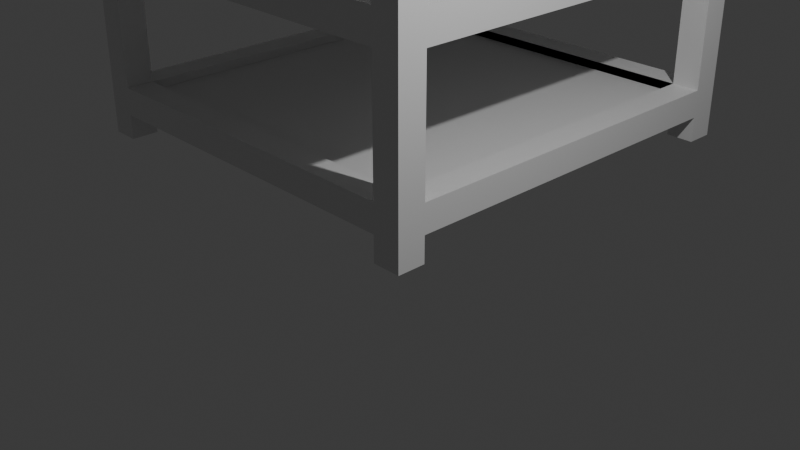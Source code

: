 # Source: Shelf01.blend  (saved by Blender 4.5.90; exported with 4.5.12 LTS)
import bpy
from mathutils import Matrix  # noqa: F401  (used for matrix-valued properties, if any)

bpy.ops.wm.read_factory_settings(use_empty=True)
scene = bpy.context.scene
scene.name = 'Scene'

# ---- collections
col_collection = bpy.data.collections.new('Collection'); scene.collection.children.link(col_collection)

# ---- materials (node trees are filled in below, after node groups)
mat_material = bpy.data.materials.new('Material')
mat_material.alpha_threshold = 0.0
mat_material.roughness = 0.5
mat_material.line_color = (0.0, 0.0, 0.0, 1.0)

# ---- material node trees
mat_material.use_nodes = True; mat_material.node_tree.nodes.clear()
_N = mat_material.node_tree.nodes; _L = mat_material.node_tree.links
n0 = _N.new('ShaderNodeOutputMaterial'); n0.name = 'Material Output'; n0.location = (200, 100)
n1 = _N.new('ShaderNodeBsdfPrincipled'); n1.name = 'Principled BSDF'; n1.location = (-200, 100)
n1.inputs[3].default_value = 1.45
_L.new(n1.outputs[0], n0.inputs[0])
n0.is_active_output = True

# ---- world
world_world = bpy.data.worlds.new('World'); scene.world = world_world
world_world.use_nodes = True; world_world.node_tree.nodes.clear()
_N = world_world.node_tree.nodes; _L = world_world.node_tree.links
n0 = _N.new('ShaderNodeOutputWorld'); n0.name = 'World Output'; n0.location = (200, 100)
n1 = _N.new('ShaderNodeBackground'); n1.name = 'Background'; n1.location = (-200, 100)
n1.inputs[0].default_value = (0.05088, 0.05088, 0.05088, 1.0)
_L.new(n1.outputs[0], n0.inputs[0])
n0.is_active_output = True
world_world.color = (0.05088, 0.05088, 0.05088)
world_world.sun_shadow_jitter_overblur = 0.0

# ---- cameras
cam_camera = bpy.data.cameras.new('Camera')
cam_camera.clip_end = 100.0
cam_camera.ortho_scale = 7.314

# ---- lights
light_light = bpy.data.lights.new('Light', 'POINT')
light_light.energy = 1000.0
light_light.shadow_soft_size = 0.1

# ---- meshes
me_cube = bpy.data.meshes.new('Cube')
me_cube.from_pydata([(1.0, 1.0, 1.0), (1.0, 1.0, -1.0), (1.0, -1.0, 1.0), (1.0, -1.0, -1.0), (-1.0, 1.0, 1.0), (-1.0, 1.0, -1.0), (-1.0, -1.0, 1.0), (-1.0, -1.0, -1.0), (1.0, -1.0, 9.707), (-1.0, -1.0, 9.707), (1.0, 1.0, 9.707), (-1.0, 1.0, 9.707), (1.0, -1.0, 11.93), (-1.0, -1.0, 11.93), (1.0, 1.0, 11.93), (-1.0, 1.0, 11.93), (1.0, -1.0, 20.45), (-1.0, -1.0, 20.45), (1.0, 1.0, 20.45), (-1.0, 1.0, 20.45), (1.0, -1.0, 22.68), (-1.0, -1.0, 22.68), (1.0, 1.0, 22.68), (-1.0, 1.0, 22.68), (1.0, -1.0, 31.55), (-1.0, -1.0, 31.55), (1.0, 1.0, 31.55), (-1.0, 1.0, 31.55), (1.0, -1.0, 33.71), (-1.0, -1.0, 33.71), (1.0, 1.0, 33.71), (-1.0, 1.0, 33.71), (1.0, -1.0, 43.15), (-1.0, -1.0, 43.15), (1.0, 1.0, 43.15), (-1.0, 1.0, 43.15), (1.0, -1.0, 45.44), (-1.0, -1.0, 45.44), (1.0, 1.0, 45.44), (-1.0, 1.0, 45.44), (1.0, 29.36, 1.0), (1.0, 29.36, -1.0), (1.0, 27.36, 1.0), (1.0, 27.36, -1.0), (-1.0, 29.36, 1.0), (-1.0, 29.36, -1.0), (-1.0, 27.36, 1.0), (-1.0, 27.36, -1.0), (1.0, 27.36, 9.707), (-1.0, 27.36, 9.707), (1.0, 29.36, 9.707), (-1.0, 29.36, 9.707), (1.0, 27.36, 11.93), (-1.0, 27.36, 11.93), (1.0, 29.36, 11.93), (-1.0, 29.36, 11.93), (1.0, 27.36, 20.45), (-1.0, 27.36, 20.45), (1.0, 29.36, 20.45), (-1.0, 29.36, 20.45), (1.0, 27.36, 22.68), (-1.0, 27.36, 22.68), (1.0, 29.36, 22.68), (-1.0, 29.36, 22.68), (1.0, 27.36, 31.55), (-1.0, 27.36, 31.55), (1.0, 29.36, 31.55), (-1.0, 29.36, 31.55), (1.0, 27.36, 33.71), (-1.0, 27.36, 33.71), (1.0, 29.36, 33.71), (-1.0, 29.36, 33.71), (1.0, 27.36, 43.15), (-1.0, 27.36, 43.15), (1.0, 29.36, 43.15), (-1.0, 29.36, 43.15), (1.0, 27.36, 45.44), (-1.0, 27.36, 45.44), (1.0, 29.36, 45.44), (-1.0, 29.36, 45.44), (1.0, -1.0, 48.75), (-1.0, -1.0, 48.75), (1.0, 1.0, 48.75), (-1.0, 1.0, 48.75), (1.0, 27.36, 48.75), (-1.0, 27.36, 48.75), (1.0, 29.36, 48.75), (-1.0, 29.36, 48.75), (-1.0, 1.0, -2.817), (-1.0, -1.0, -2.817), (1.0, 1.0, -2.817), (1.0, -1.0, -2.817), (-1.0, 29.36, -2.817), (-1.0, 27.36, -2.817), (1.0, 29.36, -2.817), (1.0, 27.36, -2.817), (-26.49, 1.0, 1.0), (-26.49, 1.0, -1.0), (-26.49, -1.0, 1.0), (-26.49, -1.0, -1.0), (-28.49, 1.0, 1.0), (-28.49, 1.0, -1.0), (-28.49, -1.0, 1.0), (-28.49, -1.0, -1.0), (-26.49, -1.0, 9.707), (-28.49, -1.0, 9.707), (-26.49, 1.0, 9.707), (-28.49, 1.0, 9.707), (-26.49, -1.0, 11.93), (-28.49, -1.0, 11.93), (-26.49, 1.0, 11.93), (-28.49, 1.0, 11.93), (-26.49, -1.0, 20.45), (-28.49, -1.0, 20.45), (-26.49, 1.0, 20.45), (-28.49, 1.0, 20.45), (-26.49, -1.0, 22.68), (-28.49, -1.0, 22.68), (-26.49, 1.0, 22.68), (-28.49, 1.0, 22.68), (-26.49, -1.0, 31.55), (-28.49, -1.0, 31.55), (-26.49, 1.0, 31.55), (-28.49, 1.0, 31.55), (-26.49, -1.0, 33.71), (-28.49, -1.0, 33.71), (-26.49, 1.0, 33.71), (-28.49, 1.0, 33.71), (-26.49, -1.0, 43.15), (-28.49, -1.0, 43.15), (-26.49, 1.0, 43.15), (-28.49, 1.0, 43.15), (-26.49, -1.0, 45.44), (-28.49, -1.0, 45.44), (-26.49, 1.0, 45.44), (-28.49, 1.0, 45.44), (-26.49, 29.36, 1.0), (-26.49, 29.36, -1.0), (-26.49, 27.36, 1.0), (-26.49, 27.36, -1.0), (-28.49, 29.36, 1.0), (-28.49, 29.36, -1.0), (-28.49, 27.36, 1.0), (-28.49, 27.36, -1.0), (-26.49, 27.36, 9.707), (-28.49, 27.36, 9.707), (-26.49, 29.36, 9.707), (-28.49, 29.36, 9.707), (-26.49, 27.36, 11.93), (-28.49, 27.36, 11.93), (-26.49, 29.36, 11.93), (-28.49, 29.36, 11.93), (-26.49, 27.36, 20.45), (-28.49, 27.36, 20.45), (-26.49, 29.36, 20.45), (-28.49, 29.36, 20.45), (-26.49, 27.36, 22.68), (-28.49, 27.36, 22.68), (-26.49, 29.36, 22.68), (-28.49, 29.36, 22.68), (-26.49, 27.36, 31.55), (-28.49, 27.36, 31.55), (-26.49, 29.36, 31.55), (-28.49, 29.36, 31.55), (-26.49, 27.36, 33.71), (-28.49, 27.36, 33.71), (-26.49, 29.36, 33.71), (-28.49, 29.36, 33.71), (-26.49, 27.36, 43.15), (-28.49, 27.36, 43.15), (-26.49, 29.36, 43.15), (-28.49, 29.36, 43.15), (-26.49, 27.36, 45.44), (-28.49, 27.36, 45.44), (-26.49, 29.36, 45.44), (-28.49, 29.36, 45.44), (-26.49, -1.0, 48.75), (-28.49, -1.0, 48.75), (-26.49, 1.0, 48.75), (-28.49, 1.0, 48.75), (-26.49, 27.36, 48.75), (-28.49, 27.36, 48.75), (-26.49, 29.36, 48.75), (-28.49, 29.36, 48.75), (-28.49, 1.0, -2.817), (-28.49, -1.0, -2.817), (-26.49, 1.0, -2.817), (-26.49, -1.0, -2.817), (-28.49, 29.36, -2.817), (-28.49, 27.36, -2.817), (-26.49, 29.36, -2.817), (-26.49, 27.36, -2.817), (-1.0, 27.36, 11.18), (-1.0, 1.0, 11.18), (-26.49, 27.36, 11.18), (-26.49, 1.0, 11.18), (-1.0, 27.36, 10.2), (-1.0, 1.0, 10.2), (-26.49, 1.0, 10.2), (-26.49, 27.36, 10.2), (-1.0, 27.36, 22.06), (-1.0, 1.0, 22.06), (-26.49, 27.36, 22.06), (-26.49, 1.0, 22.06), (-1.0, 27.36, 21.07), (-1.0, 1.0, 21.07), (-26.49, 1.0, 21.07), (-26.49, 27.36, 21.07), (-1.0, 27.36, 33.08), (-1.0, 1.0, 33.08), (-1.0, 27.36, 44.81), (-1.0, 1.0, 44.81), (-1.0, 27.36, 0.375), (-1.0, 1.0, 0.375), (-26.49, 27.36, 33.08), (-26.49, 1.0, 33.08), (-26.49, 27.36, 44.81), (-26.49, 1.0, 44.81), (-26.49, 27.36, 0.375), (-26.49, 1.0, 0.375), (-1.0, 27.36, 32.25), (-1.0, 1.0, 32.25), (-1.0, 27.36, 43.85), (-1.0, 1.0, 43.85), (-1.0, 27.36, -0.2992), (-1.0, 1.0, -0.2992), (-26.49, 1.0, 32.25), (-26.49, 27.36, 32.25), (-26.49, 1.0, 43.85), (-26.49, 27.36, 43.85), (-26.49, 1.0, -0.2992), (-26.49, 27.36, -0.2992)], [], [(0, 4, 11, 10), (3, 2, 6, 7), (96, 98, 6, 4), (7, 5, 88, 89), (1, 0, 2, 3), (42, 46, 4, 0), (9, 8, 12, 13), (6, 2, 8, 9), (4, 6, 9, 11), (2, 0, 10, 8), (14, 15, 19, 18), (52, 53, 15, 14), (8, 10, 14, 12), (110, 108, 13, 15), (118, 116, 21, 23), (12, 14, 18, 16), (15, 13, 17, 19), (13, 12, 16, 17), (22, 23, 27, 26), (17, 16, 20, 21), (60, 61, 23, 22), (16, 18, 22, 20), (24, 26, 30, 28), (20, 22, 26, 24), (23, 21, 25, 27), (21, 20, 24, 25), (31, 29, 33, 35), (126, 124, 29, 31), (25, 24, 28, 29), (68, 69, 31, 30), (76, 77, 39, 38), (29, 28, 32, 33), (30, 31, 35, 34), (28, 30, 34, 32), (39, 37, 81, 83), (32, 34, 38, 36), (134, 132, 37, 39), (33, 32, 36, 37), (14, 12, 13, 15), (40, 44, 51, 50), (43, 42, 0, 1), (136, 138, 46, 44), (45, 41, 94, 92), (41, 40, 42, 43), (45, 44, 40, 41), (48, 52, 14, 10), (46, 42, 48, 49), (44, 46, 49, 51), (42, 40, 50, 48), (54, 55, 59, 58), (50, 51, 55, 54), (48, 50, 54, 52), (150, 148, 53, 55), (158, 156, 61, 63), (52, 54, 58, 56), (55, 53, 57, 59), (53, 52, 56, 57), (62, 63, 67, 66), (56, 60, 22, 18), (58, 59, 63, 62), (56, 58, 62, 60), (64, 66, 70, 68), (60, 62, 66, 64), (63, 61, 65, 67), (61, 60, 64, 65), (71, 69, 73, 75), (166, 164, 69, 71), (64, 68, 30, 26), (66, 67, 71, 70), (74, 75, 79, 78), (69, 68, 72, 73), (70, 71, 75, 74), (68, 70, 74, 72), (78, 79, 87, 86), (72, 74, 78, 76), (174, 172, 77, 79), (72, 76, 38, 34), (54, 52, 53, 55), (53, 49, 11, 15), (49, 48, 10, 11), (61, 57, 19, 23), (57, 56, 18, 19), (96, 4, 213, 219), (65, 64, 26, 27), (69, 164, 214, 208), (73, 72, 34, 35), (4, 46, 212, 213), (47, 43, 1, 5), (82, 83, 81, 80), (86, 87, 85, 84), (76, 78, 86, 84), (37, 36, 80, 81), (38, 39, 83, 82), (79, 77, 85, 87), (36, 38, 82, 80), (77, 76, 84, 85), (88, 90, 91, 89), (92, 94, 95, 93), (1, 3, 91, 90), (43, 47, 93, 95), (5, 1, 90, 88), (41, 43, 95, 94), (47, 45, 92, 93), (3, 7, 89, 91), (96, 100, 107, 106), (99, 98, 102, 103), (103, 102, 100, 101), (103, 101, 184, 185), (97, 96, 4, 5), (138, 142, 100, 96), (105, 104, 108, 109), (102, 98, 104, 105), (100, 102, 105, 107), (98, 96, 106, 104), (110, 111, 115, 114), (148, 149, 111, 110), (11, 106, 198, 197), (107, 105, 109, 111), (115, 113, 117, 119), (108, 110, 114, 112), (111, 109, 113, 115), (109, 108, 112, 113), (118, 119, 123, 122), (113, 112, 116, 117), (156, 157, 119, 118), (19, 114, 206, 205), (122, 126, 31, 27), (116, 118, 122, 120), (119, 117, 121, 123), (117, 116, 120, 121), (127, 125, 129, 131), (123, 121, 125, 127), (121, 120, 124, 125), (164, 165, 127, 126), (172, 173, 135, 134), (125, 124, 128, 129), (126, 127, 131, 130), (124, 126, 130, 128), (135, 133, 177, 179), (130, 134, 39, 35), (131, 129, 133, 135), (129, 128, 132, 133), (110, 108, 109, 111), (136, 140, 147, 146), (130, 168, 229, 228), (143, 142, 140, 141), (141, 137, 190, 188), (137, 136, 44, 45), (141, 140, 136, 137), (144, 148, 110, 106), (142, 138, 144, 145), (140, 142, 145, 147), (138, 136, 146, 144), (150, 151, 155, 154), (146, 147, 151, 150), (146, 150, 55, 51), (147, 145, 149, 151), (155, 153, 157, 159), (148, 150, 154, 152), (151, 149, 153, 155), (149, 148, 152, 153), (158, 159, 163, 162), (152, 156, 118, 114), (154, 155, 159, 158), (154, 158, 63, 59), (162, 166, 71, 67), (156, 158, 162, 160), (159, 157, 161, 163), (157, 156, 160, 161), (167, 165, 169, 171), (163, 161, 165, 167), (73, 35, 223, 222), (162, 163, 167, 166), (170, 171, 175, 174), (165, 164, 168, 169), (166, 167, 171, 170), (164, 166, 170, 168), (174, 175, 183, 182), (170, 174, 79, 75), (171, 169, 173, 175), (122, 160, 227, 226), (150, 148, 149, 151), (149, 145, 107, 111), (145, 144, 106, 107), (157, 153, 115, 119), (153, 152, 114, 115), (165, 161, 123, 127), (161, 160, 122, 123), (173, 169, 131, 135), (169, 168, 130, 131), (142, 143, 101, 100), (143, 139, 97, 101), (178, 179, 177, 176), (182, 183, 181, 180), (172, 174, 182, 180), (133, 132, 176, 177), (134, 135, 179, 178), (175, 173, 181, 183), (132, 134, 178, 176), (173, 172, 180, 181), (184, 186, 187, 185), (188, 190, 191, 189), (97, 99, 187, 186), (139, 143, 189, 191), (101, 97, 186, 184), (137, 139, 191, 190), (143, 141, 188, 189), (99, 103, 185, 187), (138, 139, 47, 46), (139, 137, 45, 47), (53, 148, 194, 192), (144, 146, 51, 49), (156, 118, 203, 202), (152, 154, 59, 57), (164, 160, 65, 69), (160, 162, 67, 65), (172, 168, 73, 77), (168, 170, 75, 73), (98, 99, 7, 6), (99, 97, 5, 7), (108, 104, 9, 13), (104, 106, 11, 9), (116, 112, 17, 21), (112, 114, 19, 17), (124, 120, 25, 29), (120, 122, 27, 25), (132, 128, 33, 37), (128, 130, 35, 33), (192, 194, 195, 193), (148, 110, 195, 194), (110, 15, 193, 195), (15, 53, 192, 193), (199, 196, 197, 198), (49, 11, 197, 196), (144, 49, 196, 199), (106, 144, 199, 198), (200, 202, 203, 201), (118, 23, 201, 203), (23, 61, 200, 201), (61, 156, 202, 200), (207, 204, 205, 206), (57, 19, 205, 204), (152, 57, 204, 207), (114, 152, 207, 206), (214, 215, 209, 208), (216, 217, 211, 210), (218, 219, 213, 212), (77, 172, 216, 210), (164, 126, 215, 214), (172, 134, 217, 216), (46, 138, 218, 212), (31, 69, 208, 209), (126, 31, 209, 215), (138, 96, 219, 218), (39, 77, 210, 211), (134, 39, 211, 217), (230, 231, 224, 225), (226, 227, 220, 221), (228, 229, 222, 223), (47, 5, 225, 224), (27, 122, 226, 221), (160, 65, 220, 227), (97, 139, 231, 230), (35, 130, 228, 223), (168, 73, 222, 229), (5, 97, 230, 225), (139, 47, 224, 231), (65, 27, 221, 220)])
_uv = me_cube.uv_layers.new(name='UVMap')
_uv.uv.foreach_set('vector', [0.625, 0.5, 0.625, 0.25, 0.625, 0.25, 0.625, 0.5, 0.375, 0.75, 0.625, 0.75, 0.625, 1.0, 0.375, 1.0, 0.625, 0.5, 0.625, 0.75, 0.625, 0.0, 0.625, 0.25, 0.375, 0.0, 0.375, 0.25, 0.375, 0.25, 0.375, 0.0, 0.375, 0.5, 0.625, 0.5, 0.625, 0.75, 0.375, 0.75, 0.625, 0.75, 0.625, 1.0, 0.625, 0.25, 0.625, 0.5, 0.625, 1.0, 0.625, 0.75, 0.625, 0.75, 0.625, 1.0, 0.625, 1.0, 0.625, 0.75, 0.625, 0.75, 0.625, 1.0, 0.625, 0.25, 0.625, 0.0, 0.625, 0.0, 0.625, 0.25, 0.625, 0.75, 0.625, 0.5, 0.625, 0.5, 0.625, 0.75, 0.625, 0.5, 0.625, 0.25, 0.625, 0.25, 0.625, 0.5, 0.0, 0.0, 0.0, 0.0, 0.0, 0.0, 0.0, 0.0, 0.625, 0.75, 0.625, 0.5, 0.625, 0.5, 0.625, 0.75, 0.0, 0.0, 0.0, 0.0, 0.0, 0.0, 0.0, 0.0, 0.625, 0.5, 0.625, 0.75, 0.625, 0.0, 0.625, 0.25, 0.625, 0.75, 0.625, 0.5, 0.625, 0.5, 0.625, 0.75, 0.625, 0.25, 0.625, 0.0, 0.625, 0.0, 0.625, 0.25, 0.625, 1.0, 0.625, 0.75, 0.625, 0.75, 0.625, 1.0, 0.625, 0.5, 0.625, 0.25, 0.625, 0.25, 0.625, 0.5, 0.625, 1.0, 0.625, 0.75, 0.625, 0.75, 0.625, 1.0, 0.625, 0.75, 0.625, 1.0, 0.625, 0.25, 0.625, 0.5, 0.625, 0.75, 0.625, 0.5, 0.625, 0.5, 0.625, 0.75, 0.625, 0.75, 0.625, 0.5, 0.625, 0.5, 0.625, 0.75, 0.625, 0.75, 0.625, 0.5, 0.625, 0.5, 0.625, 0.75, 0.625, 0.25, 0.625, 0.0, 0.625, 0.0, 0.625, 0.25, 0.625, 1.0, 0.625, 0.75, 0.625, 0.75, 0.625, 1.0, 0.625, 0.25, 0.625, 0.0, 0.625, 0.0, 0.625, 0.25, 0.625, 0.5, 0.625, 0.75, 0.625, 0.0, 0.625, 0.25, 0.625, 1.0, 0.625, 0.75, 0.625, 0.75, 0.625, 1.0, 0.625, 0.75, 0.625, 1.0, 0.625, 0.25, 0.625, 0.5, 0.625, 0.75, 0.875, 0.75, 0.875, 0.5, 0.625, 0.5, 0.625, 1.0, 0.625, 0.75, 0.625, 0.75, 0.625, 1.0, 0.625, 0.5, 0.625, 0.25, 0.625, 0.25, 0.625, 0.5, 0.625, 0.75, 0.625, 0.5, 0.625, 0.5, 0.625, 0.75, 0.625, 0.25, 0.625, 0.0, 0.625, 0.0, 0.625, 0.25, 0.625, 0.75, 0.625, 0.5, 0.625, 0.5, 0.625, 0.75, 0.625, 0.5, 0.625, 0.75, 0.625, 0.0, 0.625, 0.25, 0.625, 1.0, 0.625, 0.75, 0.625, 0.75, 0.625, 1.0, 0.0, 0.0, 0.0, 0.0, 0.0, 0.0, 0.0, 0.0, 0.625, 0.5, 0.625, 0.25, 0.625, 0.25, 0.625, 0.5, 0.375, 0.75, 0.625, 0.75, 0.625, 0.5, 0.375, 0.5, 0.625, 0.5, 0.625, 0.75, 0.625, 0.0, 0.625, 0.25, 0.375, 0.25, 0.375, 0.5, 0.375, 0.5, 0.375, 0.25, 0.375, 0.5, 0.625, 0.5, 0.625, 0.75, 0.375, 0.75, 0.375, 0.25, 0.625, 0.25, 0.625, 0.5, 0.375, 0.5, 0.625, 0.75, 0.625, 0.75, 0.625, 0.5, 0.625, 0.5, 0.625, 1.0, 0.625, 0.75, 0.625, 0.75, 0.625, 1.0, 0.625, 0.25, 0.625, 0.0, 0.625, 0.0, 0.625, 0.25, 0.625, 0.75, 0.625, 0.5, 0.625, 0.5, 0.625, 0.75, 0.625, 0.5, 0.625, 0.25, 0.625, 0.25, 0.625, 0.5, 0.625, 0.5, 0.625, 0.25, 0.625, 0.25, 0.625, 0.5, 0.625, 0.75, 0.625, 0.5, 0.625, 0.5, 0.625, 0.75, 0.0, 0.0, 0.0, 0.0, 0.0, 0.0, 0.0, 0.0, 0.625, 0.5, 0.625, 0.75, 0.625, 0.0, 0.625, 0.25, 0.625, 0.75, 0.625, 0.5, 0.625, 0.5, 0.625, 0.75, 0.625, 0.25, 0.625, 0.0, 0.625, 0.0, 0.625, 0.25, 0.625, 1.0, 0.625, 0.75, 0.625, 0.75, 0.625, 1.0, 0.625, 0.5, 0.625, 0.25, 0.625, 0.25, 0.625, 0.5, 0.625, 0.75, 0.625, 0.75, 0.625, 0.5, 0.625, 0.5, 0.625, 0.5, 0.625, 0.25, 0.625, 0.25, 0.625, 0.5, 0.625, 0.75, 0.625, 0.5, 0.625, 0.5, 0.625, 0.75, 0.625, 0.75, 0.625, 0.5, 0.625, 0.5, 0.625, 0.75, 0.625, 0.75, 0.625, 0.5, 0.625, 0.5, 0.625, 0.75, 0.625, 0.25, 0.625, 0.0, 0.625, 0.0, 0.625, 0.25, 0.625, 1.0, 0.625, 0.75, 0.625, 0.75, 0.625, 1.0, 0.625, 0.25, 0.625, 0.0, 0.625, 0.0, 0.625, 0.25, 0.625, 0.5, 0.625, 0.75, 0.625, 0.0, 0.625, 0.25, 0.625, 0.75, 0.625, 0.75, 0.625, 0.5, 0.625, 0.5, 0.625, 0.5, 0.625, 0.25, 0.625, 0.25, 0.625, 0.5, 0.625, 0.5, 0.625, 0.25, 0.625, 0.25, 0.625, 0.5, 0.625, 1.0, 0.625, 0.75, 0.625, 0.75, 0.625, 1.0, 0.625, 0.5, 0.625, 0.25, 0.625, 0.25, 0.625, 0.5, 0.625, 0.75, 0.625, 0.5, 0.625, 0.5, 0.625, 0.75, 0.625, 0.5, 0.625, 0.25, 0.625, 0.25, 0.625, 0.5, 0.625, 0.75, 0.625, 0.5, 0.625, 0.5, 0.625, 0.75, 0.625, 0.5, 0.625, 0.75, 0.625, 0.0, 0.625, 0.25, 0.625, 0.75, 0.625, 0.75, 0.625, 0.5, 0.625, 0.5, 0.0, 0.0, 0.0, 0.0, 0.0, 0.0, 0.0, 0.0, 0.625, 0.0, 0.625, 0.0, 0.625, 0.25, 0.625, 0.25, 0.625, 1.0, 0.625, 0.75, 0.625, 0.5, 0.625, 0.25, 0.625, 0.0, 0.625, 0.0, 0.625, 0.25, 0.625, 0.25, 0.625, 1.0, 0.625, 0.75, 0.625, 0.5, 0.625, 0.25, 0.625, 0.5, 0.625, 0.25, 0.625, 0.25, 0.625, 0.5, 0.625, 1.0, 0.625, 0.75, 0.625, 0.5, 0.625, 0.25, 0.625, 0.0, 0.625, 0.75, 0.625, 0.75, 0.625, 0.0, 0.625, 1.0, 0.625, 0.75, 0.625, 0.5, 0.625, 0.25, 0.625, 0.25, 0.625, 1.0, 0.625, 1.0, 0.625, 0.25, 0.125, 0.75, 0.375, 0.75, 0.375, 0.5, 0.125, 0.5, 0.625, 0.5, 0.875, 0.5, 0.875, 0.75, 0.625, 0.75, 0.625, 0.5, 0.875, 0.5, 0.875, 0.75, 0.625, 0.75, 0.625, 0.75, 0.625, 0.5, 0.625, 0.5, 0.625, 0.75, 0.625, 1.0, 0.625, 0.75, 0.625, 0.75, 0.625, 1.0, 0.625, 0.5, 0.875, 0.5, 0.875, 0.5, 0.625, 0.5, 0.625, 0.25, 0.625, 0.0, 0.625, 0.0, 0.625, 0.25, 0.625, 0.75, 0.625, 0.5, 0.625, 0.5, 0.625, 0.75, 0.875, 0.75, 0.625, 0.75, 0.625, 0.75, 0.875, 0.75, 0.125, 0.5, 0.375, 0.5, 0.375, 0.75, 0.125, 0.75, 0.125, 0.5, 0.375, 0.5, 0.375, 0.75, 0.125, 0.75, 0.375, 0.5, 0.375, 0.75, 0.375, 0.75, 0.375, 0.5, 0.375, 0.75, 0.125, 0.75, 0.125, 0.75, 0.375, 0.75, 0.125, 0.5, 0.375, 0.5, 0.375, 0.5, 0.125, 0.5, 0.375, 0.5, 0.375, 0.75, 0.375, 0.75, 0.375, 0.5, 0.375, 0.0, 0.375, 0.25, 0.375, 0.25, 0.375, 0.0, 0.375, 0.75, 0.375, 1.0, 0.375, 1.0, 0.375, 0.75, 0.625, 0.5, 0.625, 0.25, 0.625, 0.25, 0.625, 0.5, 0.375, 0.75, 0.625, 0.75, 0.625, 1.0, 0.375, 1.0, 0.375, 0.0, 0.625, 0.0, 0.625, 0.25, 0.375, 0.25, 0.375, 0.0, 0.375, 0.25, 0.375, 0.25, 0.375, 0.0, 0.375, 0.5, 0.625, 0.5, 0.625, 0.25, 0.375, 0.25, 0.625, 0.75, 0.625, 1.0, 0.625, 0.25, 0.625, 0.5, 0.625, 1.0, 0.625, 0.75, 0.625, 0.75, 0.625, 1.0, 0.625, 1.0, 0.625, 0.75, 0.625, 0.75, 0.625, 1.0, 0.625, 0.25, 0.625, 0.0, 0.625, 0.0, 0.625, 0.25, 0.625, 0.75, 0.625, 0.5, 0.625, 0.5, 0.625, 0.75, 0.625, 0.5, 0.625, 0.25, 0.625, 0.25, 0.625, 0.5, 0.0, 0.0, 0.0, 0.0, 0.0, 0.0, 0.0, 0.0, 0.625, 0.25, 0.625, 0.5, 0.625, 0.5, 0.625, 0.25, 0.625, 0.25, 0.625, 0.0, 0.625, 0.0, 0.625, 0.25, 0.625, 0.25, 0.625, 0.0, 0.625, 0.0, 0.625, 0.25, 0.625, 0.75, 0.625, 0.5, 0.625, 0.5, 0.625, 0.75, 0.625, 0.25, 0.625, 0.0, 0.625, 0.0, 0.625, 0.25, 0.625, 1.0, 0.625, 0.75, 0.625, 0.75, 0.625, 1.0, 0.625, 0.5, 0.625, 0.25, 0.625, 0.25, 0.625, 0.5, 0.625, 1.0, 0.625, 0.75, 0.625, 0.75, 0.625, 1.0, 0.625, 0.75, 0.625, 1.0, 0.625, 0.25, 0.625, 0.5, 0.625, 0.25, 0.625, 0.5, 0.625, 0.5, 0.625, 0.25, 0.625, 0.5, 0.625, 0.5, 0.625, 0.25, 0.625, 0.25, 0.625, 0.75, 0.625, 0.5, 0.625, 0.5, 0.625, 0.75, 0.625, 0.25, 0.625, 0.0, 0.625, 0.0, 0.625, 0.25, 0.625, 1.0, 0.625, 0.75, 0.625, 0.75, 0.625, 1.0, 0.625, 0.25, 0.625, 0.0, 0.625, 0.0, 0.625, 0.25, 0.625, 0.25, 0.625, 0.0, 0.625, 0.0, 0.625, 0.25, 0.625, 1.0, 0.625, 0.75, 0.625, 0.75, 0.625, 1.0, 0.625, 0.75, 0.625, 1.0, 0.625, 0.25, 0.625, 0.5, 0.625, 0.75, 0.875, 0.75, 0.875, 0.5, 0.625, 0.5, 0.625, 1.0, 0.625, 0.75, 0.625, 0.75, 0.625, 1.0, 0.625, 0.5, 0.625, 0.25, 0.625, 0.25, 0.625, 0.5, 0.625, 0.75, 0.625, 0.5, 0.625, 0.5, 0.625, 0.75, 0.625, 0.25, 0.625, 0.0, 0.625, 0.0, 0.625, 0.25, 0.625, 0.5, 0.625, 0.5, 0.625, 0.25, 0.625, 0.25, 0.625, 0.25, 0.625, 0.0, 0.625, 0.0, 0.625, 0.25, 0.625, 1.0, 0.625, 0.75, 0.625, 0.75, 0.625, 1.0, 0.0, 0.0, 0.0, 0.0, 0.0, 0.0, 0.0, 0.0, 0.625, 0.5, 0.625, 0.25, 0.625, 0.25, 0.625, 0.5, 0.625, 0.5, 0.625, 0.75, 0.625, 0.75, 0.625, 0.5, 0.375, 0.0, 0.625, 0.0, 0.625, 0.25, 0.375, 0.25, 0.375, 0.25, 0.375, 0.5, 0.375, 0.5, 0.375, 0.25, 0.375, 0.5, 0.625, 0.5, 0.625, 0.25, 0.375, 0.25, 0.375, 0.25, 0.625, 0.25, 0.625, 0.5, 0.375, 0.5, 0.625, 0.75, 0.625, 0.75, 0.625, 0.5, 0.625, 0.5, 0.625, 1.0, 0.625, 0.75, 0.625, 0.75, 0.625, 1.0, 0.625, 0.25, 0.625, 0.0, 0.625, 0.0, 0.625, 0.25, 0.625, 0.75, 0.625, 0.5, 0.625, 0.5, 0.625, 0.75, 0.625, 0.5, 0.625, 0.25, 0.625, 0.25, 0.625, 0.5, 0.625, 0.5, 0.625, 0.25, 0.625, 0.25, 0.625, 0.5, 0.625, 0.5, 0.625, 0.5, 0.625, 0.25, 0.625, 0.25, 0.625, 0.25, 0.625, 0.0, 0.625, 0.0, 0.625, 0.25, 0.625, 0.25, 0.625, 0.0, 0.625, 0.0, 0.625, 0.25, 0.625, 0.75, 0.625, 0.5, 0.625, 0.5, 0.625, 0.75, 0.625, 0.25, 0.625, 0.0, 0.625, 0.0, 0.625, 0.25, 0.625, 1.0, 0.625, 0.75, 0.625, 0.75, 0.625, 1.0, 0.625, 0.5, 0.625, 0.25, 0.625, 0.25, 0.625, 0.5, 0.625, 0.75, 0.625, 0.75, 0.625, 0.5, 0.625, 0.5, 0.625, 0.5, 0.625, 0.25, 0.625, 0.25, 0.625, 0.5, 0.625, 0.5, 0.625, 0.5, 0.625, 0.25, 0.625, 0.25, 0.625, 0.5, 0.625, 0.5, 0.625, 0.25, 0.625, 0.25, 0.625, 0.75, 0.625, 0.5, 0.625, 0.5, 0.625, 0.75, 0.625, 0.25, 0.625, 0.0, 0.625, 0.0, 0.625, 0.25, 0.625, 1.0, 0.625, 0.75, 0.625, 0.75, 0.625, 1.0, 0.625, 0.25, 0.625, 0.0, 0.625, 0.0, 0.625, 0.25, 0.625, 0.25, 0.625, 0.0, 0.625, 0.0, 0.625, 0.25, 0.625, 1.0, 0.625, 0.25, 0.625, 0.25, 0.625, 1.0, 0.625, 0.5, 0.625, 0.25, 0.625, 0.25, 0.625, 0.5, 0.625, 0.5, 0.625, 0.25, 0.625, 0.25, 0.625, 0.5, 0.625, 1.0, 0.625, 0.75, 0.625, 0.75, 0.625, 1.0, 0.625, 0.5, 0.625, 0.25, 0.625, 0.25, 0.625, 0.5, 0.625, 0.75, 0.625, 0.5, 0.625, 0.5, 0.625, 0.75, 0.625, 0.5, 0.625, 0.25, 0.625, 0.25, 0.625, 0.5, 0.625, 0.5, 0.625, 0.5, 0.625, 0.25, 0.625, 0.25, 0.625, 0.25, 0.625, 0.0, 0.625, 0.0, 0.625, 0.25, 0.625, 0.5, 0.625, 0.75, 0.625, 0.75, 0.625, 0.5, 0.0, 0.0, 0.0, 0.0, 0.0, 0.0, 0.0, 0.0, 0.625, 0.0, 0.625, 0.0, 0.625, 0.25, 0.625, 0.25, 0.625, 1.0, 0.625, 0.75, 0.625, 0.5, 0.625, 0.25, 0.625, 0.0, 0.625, 0.0, 0.625, 0.25, 0.625, 0.25, 0.625, 1.0, 0.625, 0.75, 0.625, 0.5, 0.625, 0.25, 0.625, 0.0, 0.625, 0.0, 0.625, 0.25, 0.625, 0.25, 0.625, 1.0, 0.625, 0.75, 0.625, 0.5, 0.625, 0.25, 0.625, 0.0, 0.625, 0.0, 0.625, 0.25, 0.625, 0.25, 0.625, 1.0, 0.625, 0.75, 0.625, 0.5, 0.625, 0.25, 0.625, 0.0, 0.375, 0.0, 0.375, 0.25, 0.625, 0.25, 0.125, 0.75, 0.375, 0.75, 0.375, 0.5, 0.125, 0.5, 0.625, 0.5, 0.875, 0.5, 0.875, 0.75, 0.625, 0.75, 0.625, 0.5, 0.875, 0.5, 0.875, 0.75, 0.625, 0.75, 0.625, 0.75, 0.625, 0.5, 0.625, 0.5, 0.625, 0.75, 0.625, 1.0, 0.625, 0.75, 0.625, 0.75, 0.625, 1.0, 0.625, 0.5, 0.875, 0.5, 0.875, 0.5, 0.625, 0.5, 0.625, 0.25, 0.625, 0.0, 0.625, 0.0, 0.625, 0.25, 0.625, 0.75, 0.625, 0.5, 0.625, 0.5, 0.625, 0.75, 0.875, 0.75, 0.625, 0.75, 0.625, 0.75, 0.875, 0.75, 0.125, 0.5, 0.375, 0.5, 0.375, 0.75, 0.125, 0.75, 0.125, 0.5, 0.375, 0.5, 0.375, 0.75, 0.125, 0.75, 0.375, 0.5, 0.375, 0.75, 0.375, 0.75, 0.375, 0.5, 0.375, 0.75, 0.125, 0.75, 0.125, 0.75, 0.375, 0.75, 0.125, 0.5, 0.375, 0.5, 0.375, 0.5, 0.125, 0.5, 0.375, 0.5, 0.375, 0.75, 0.375, 0.75, 0.375, 0.5, 0.375, 0.0, 0.375, 0.25, 0.375, 0.25, 0.375, 0.0, 0.375, 0.75, 0.375, 1.0, 0.375, 1.0, 0.375, 0.75, 0.625, 0.75, 0.375, 0.75, 0.375, 0.0, 0.625, 0.0, 0.375, 0.75, 0.375, 0.5, 0.375, 0.25, 0.375, 0.0, 0.0, 0.0, 0.0, 0.0, 0.0, 0.0, 0.0, 0.0, 0.625, 0.75, 0.625, 0.5, 0.625, 0.25, 0.625, 0.0, 0.625, 0.75, 0.625, 0.5, 0.625, 0.5, 0.625, 0.75, 0.625, 0.75, 0.625, 0.5, 0.625, 0.25, 0.625, 0.0, 0.625, 0.75, 0.625, 0.75, 0.625, 0.0, 0.625, 0.0, 0.625, 0.75, 0.625, 0.5, 0.625, 0.25, 0.625, 0.0, 0.625, 0.75, 0.625, 0.75, 0.625, 0.0, 0.625, 0.0, 0.625, 0.75, 0.625, 0.5, 0.625, 0.25, 0.625, 0.0, 0.625, 0.75, 0.375, 0.75, 0.375, 1.0, 0.625, 1.0, 0.375, 0.75, 0.375, 0.5, 0.375, 0.25, 0.375, 0.0, 0.625, 0.75, 0.625, 0.75, 0.625, 1.0, 0.625, 1.0, 0.625, 0.75, 0.625, 0.5, 0.625, 0.25, 0.625, 0.0, 0.625, 0.75, 0.625, 0.75, 0.625, 1.0, 0.625, 1.0, 0.625, 0.75, 0.625, 0.5, 0.625, 0.25, 0.625, 0.0, 0.625, 0.75, 0.625, 0.75, 0.625, 1.0, 0.625, 1.0, 0.625, 0.75, 0.625, 0.5, 0.625, 0.25, 0.625, 0.0, 0.625, 0.75, 0.625, 0.75, 0.625, 1.0, 0.625, 1.0, 0.625, 0.75, 0.625, 0.5, 0.625, 0.25, 0.625, 0.0, 0.0, 0.0, 0.0, 0.0, 0.0, 0.0, 0.0, 0.0, 0.625, 0.75, 0.625, 0.5, 0.625, 0.5, 0.625, 0.75, 0.0, 0.0, 0.0, 0.0, 0.0, 0.0, 0.0, 0.0, 0.625, 0.25, 0.625, 0.0, 0.625, 0.0, 0.625, 0.25, 0.625, 0.75, 0.625, 0.0, 0.625, 0.25, 0.625, 0.5, 0.625, 1.0, 0.625, 0.25, 0.625, 0.25, 0.625, 1.0, 0.625, 0.75, 0.625, 0.0, 0.625, 0.0, 0.625, 0.75, 0.625, 0.5, 0.625, 0.75, 0.625, 0.75, 0.625, 0.5, 0.625, 0.0, 0.625, 0.75, 0.625, 0.5, 0.625, 0.25, 0.625, 0.5, 0.625, 0.25, 0.625, 0.25, 0.625, 0.5, 0.625, 0.25, 0.625, 0.0, 0.625, 0.0, 0.625, 0.25, 0.625, 0.0, 0.625, 0.75, 0.625, 0.75, 0.625, 0.0, 0.625, 0.75, 0.625, 0.0, 0.625, 0.25, 0.625, 0.5, 0.625, 1.0, 0.625, 0.25, 0.625, 0.25, 0.625, 1.0, 0.625, 0.75, 0.625, 0.0, 0.625, 0.0, 0.625, 0.75, 0.625, 0.5, 0.625, 0.75, 0.625, 0.75, 0.625, 0.5, 0.625, 0.75, 0.625, 0.5, 0.625, 0.25, 0.625, 1.0, 0.625, 0.75, 0.625, 0.5, 0.875, 0.5, 0.875, 0.75, 0.625, 0.75, 0.625, 0.5, 0.625, 0.25, 0.625, 1.0, 0.625, 0.0, 0.625, 0.75, 0.625, 0.75, 0.625, 0.0, 0.625, 0.75, 0.625, 0.5, 0.625, 0.5, 0.625, 0.75, 0.625, 0.75, 0.625, 0.5, 0.625, 0.5, 0.625, 0.75, 0.625, 0.0, 0.625, 0.75, 0.625, 0.75, 0.625, 0.0, 0.625, 0.25, 0.625, 1.0, 0.625, 1.0, 0.625, 0.25, 0.625, 0.5, 0.625, 0.25, 0.625, 0.25, 0.625, 0.5, 0.625, 0.75, 0.625, 0.5, 0.625, 0.5, 0.625, 0.75, 0.875, 0.5, 0.875, 0.75, 0.875, 0.75, 0.875, 0.5, 0.625, 0.5, 0.625, 0.25, 0.625, 0.25, 0.625, 0.5, 0.375, 0.5, 0.375, 0.75, 0.125, 0.75, 0.125, 0.5, 0.625, 0.5, 0.625, 0.75, 0.625, 1.0, 0.625, 0.25, 0.625, 0.5, 0.625, 0.75, 0.625, 1.0, 0.625, 0.25, 0.125, 0.75, 0.125, 0.5, 0.125, 0.5, 0.125, 0.75, 0.625, 0.25, 0.625, 0.5, 0.625, 0.5, 0.625, 0.25, 0.625, 0.75, 0.625, 0.0, 0.625, 0.0, 0.625, 0.75, 0.375, 0.5, 0.375, 0.75, 0.375, 0.75, 0.375, 0.5, 0.625, 0.25, 0.625, 0.5, 0.625, 0.5, 0.625, 0.25, 0.625, 0.75, 0.625, 0.0, 0.625, 0.0, 0.625, 0.75, 0.375, 0.25, 0.375, 0.5, 0.375, 0.5, 0.375, 0.25, 0.375, 0.75, 0.375, 0.0, 0.375, 0.0, 0.375, 0.75, 0.625, 1.0, 0.625, 0.25, 0.625, 0.25, 0.625, 1.0])
me_cube.materials.append(mat_material)
me_cube.use_mirror_vertex_groups = False
me_cube.update()

# ---- objects
ob_cube = bpy.data.objects.new('Cube', me_cube)
ob_light = bpy.data.objects.new('Light', light_light)
ob_camera = bpy.data.objects.new('Camera', cam_camera)

# ---- transforms, parenting, visibility, modifiers, constraints
ob_cube.location = (0.0, 0.0, 0.0)
ob_cube.scale = (0.1845, 0.1845, 0.1845)
ob_cube.lock_rotations_4d = False
ob_cube.empty_display_type = 'ARROWS'
ob_cube.lineart.crease_threshold = 0.0
ob_light.location = (4.076, 1.005, 5.904)
ob_light.rotation_euler = (0.6503, 0.05522, 1.866)
ob_light.lock_rotations_4d = False
ob_light.empty_display_type = 'ARROWS'
ob_light.color = (0.0, 0.0, 0.0, 0.0)
ob_light.lineart.crease_threshold = 0.0
ob_camera.location = (7.359, -6.926, 4.958)
ob_camera.rotation_euler = (1.109, 0.0, 0.8149)
ob_camera.lock_rotations_4d = False
ob_camera.empty_display_type = 'ARROWS'
ob_camera.color = (0.0, 0.0, 0.0, 0.0)
ob_camera.display_type = 'WIRE'
ob_camera.lineart.crease_threshold = 0.0

# ---- collection membership
col_collection.objects.link(ob_cube)
col_collection.objects.link(ob_light)
col_collection.objects.link(ob_camera)

# ---- scene / render settings (as saved in the file)
scene.camera = ob_camera
scene.frame_start = 1; scene.frame_end = 250; scene.frame_set(1)
scene.render.engine = 'BLENDER_EEVEE_NEXT'
bpy.context.view_layer.update()
